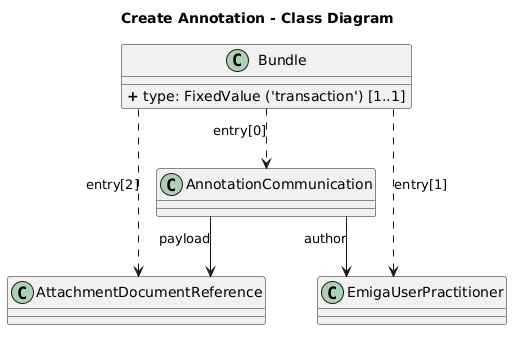

The diagram above was rendered by PlantUML. Its source (embedded in the PNG):
@startuml
skinparam linetype ortho

title Create Annotation - Class Diagram

class Bundle{
    <b>+</b> type: FixedValue ('transaction') [1..1]
}
class AnnotationCommunication{
}
class AttachmentDocumentReference {
}
class EmigaUserPractitioner {
}

AnnotationCommunication --> EmigaUserPractitioner : author
AnnotationCommunication --> AttachmentDocumentReference : payload

Bundle ..> AnnotationCommunication : entry[0]
Bundle ..> EmigaUserPractitioner : entry[1]
Bundle ..> AttachmentDocumentReference : entry[2]
@enduml